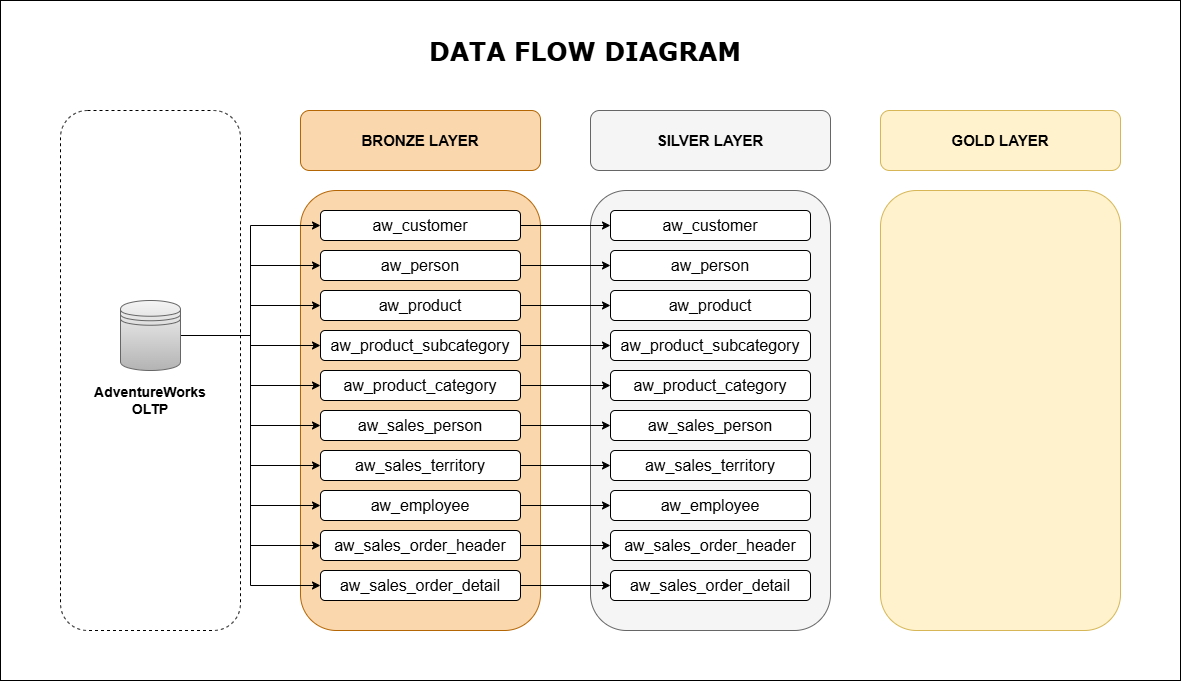

The diagram above was exported from draw.io. Its source (the exported page's mxGraphModel, read from the mxfile embedded in the PNG):
<mxGraphModel dx="2493" dy="1565" grid="1" gridSize="10" guides="1" tooltips="1" connect="1" arrows="1" fold="1" page="1" pageScale="1" pageWidth="850" pageHeight="1100" math="0" shadow="0">
  <root>
    <mxCell id="0" />
    <mxCell id="1" parent="0" />
    <mxCell id="XMnSRlvRcJ12DKzumWKW-56" parent="1" style="rounded=0;whiteSpace=wrap;html=1;" value="" vertex="1">
      <mxGeometry height="680" width="1180" y="10" as="geometry" />
    </mxCell>
    <mxCell id="XMnSRlvRcJ12DKzumWKW-4" parent="1" style="rounded=1;whiteSpace=wrap;html=1;strokeWidth=1;strokeColor=#b46504;fillColor=#fad7ac;gradientColor=none;" value="" vertex="1">
      <mxGeometry height="440" width="240" x="300" y="200" as="geometry" />
    </mxCell>
    <mxCell id="XMnSRlvRcJ12DKzumWKW-2" parent="1" style="rounded=1;whiteSpace=wrap;html=1;strokeWidth=1;strokeColor=default;dashed=1;" value="" vertex="1">
      <mxGeometry height="520" width="180" x="60" y="120" as="geometry" />
    </mxCell>
    <mxCell id="XMnSRlvRcJ12DKzumWKW-35" edge="1" parent="1" source="XMnSRlvRcJ12DKzumWKW-1" style="edgeStyle=orthogonalEdgeStyle;rounded=0;orthogonalLoop=1;jettySize=auto;html=1;entryX=0;entryY=0.5;entryDx=0;entryDy=0;" target="XMnSRlvRcJ12DKzumWKW-14">
      <mxGeometry relative="1" as="geometry" />
    </mxCell>
    <mxCell id="XMnSRlvRcJ12DKzumWKW-36" edge="1" parent="1" source="XMnSRlvRcJ12DKzumWKW-1" style="edgeStyle=orthogonalEdgeStyle;rounded=0;orthogonalLoop=1;jettySize=auto;html=1;exitX=1;exitY=0.5;exitDx=0;exitDy=0;entryX=0;entryY=0.5;entryDx=0;entryDy=0;" target="XMnSRlvRcJ12DKzumWKW-15">
      <mxGeometry relative="1" as="geometry" />
    </mxCell>
    <mxCell id="XMnSRlvRcJ12DKzumWKW-37" edge="1" parent="1" source="XMnSRlvRcJ12DKzumWKW-1" style="edgeStyle=orthogonalEdgeStyle;rounded=0;orthogonalLoop=1;jettySize=auto;html=1;entryX=0;entryY=0.5;entryDx=0;entryDy=0;" target="XMnSRlvRcJ12DKzumWKW-16">
      <mxGeometry relative="1" as="geometry" />
    </mxCell>
    <mxCell id="XMnSRlvRcJ12DKzumWKW-38" edge="1" parent="1" source="XMnSRlvRcJ12DKzumWKW-1" style="edgeStyle=orthogonalEdgeStyle;rounded=0;orthogonalLoop=1;jettySize=auto;html=1;entryX=0;entryY=0.5;entryDx=0;entryDy=0;" target="XMnSRlvRcJ12DKzumWKW-17">
      <mxGeometry relative="1" as="geometry" />
    </mxCell>
    <mxCell id="XMnSRlvRcJ12DKzumWKW-39" edge="1" parent="1" source="XMnSRlvRcJ12DKzumWKW-1" style="edgeStyle=orthogonalEdgeStyle;rounded=0;orthogonalLoop=1;jettySize=auto;html=1;entryX=0;entryY=0.5;entryDx=0;entryDy=0;" target="XMnSRlvRcJ12DKzumWKW-18">
      <mxGeometry relative="1" as="geometry" />
    </mxCell>
    <mxCell id="XMnSRlvRcJ12DKzumWKW-40" edge="1" parent="1" source="XMnSRlvRcJ12DKzumWKW-1" style="edgeStyle=orthogonalEdgeStyle;rounded=0;orthogonalLoop=1;jettySize=auto;html=1;entryX=0;entryY=0.5;entryDx=0;entryDy=0;" target="XMnSRlvRcJ12DKzumWKW-19">
      <mxGeometry relative="1" as="geometry" />
    </mxCell>
    <mxCell id="XMnSRlvRcJ12DKzumWKW-41" edge="1" parent="1" source="XMnSRlvRcJ12DKzumWKW-1" style="edgeStyle=orthogonalEdgeStyle;rounded=0;orthogonalLoop=1;jettySize=auto;html=1;entryX=0;entryY=0.5;entryDx=0;entryDy=0;" target="XMnSRlvRcJ12DKzumWKW-20">
      <mxGeometry relative="1" as="geometry" />
    </mxCell>
    <mxCell id="XMnSRlvRcJ12DKzumWKW-42" edge="1" parent="1" source="XMnSRlvRcJ12DKzumWKW-1" style="edgeStyle=orthogonalEdgeStyle;rounded=0;orthogonalLoop=1;jettySize=auto;html=1;entryX=0;entryY=0.5;entryDx=0;entryDy=0;" target="XMnSRlvRcJ12DKzumWKW-21">
      <mxGeometry relative="1" as="geometry" />
    </mxCell>
    <mxCell id="XMnSRlvRcJ12DKzumWKW-43" edge="1" parent="1" source="XMnSRlvRcJ12DKzumWKW-1" style="edgeStyle=orthogonalEdgeStyle;rounded=0;orthogonalLoop=1;jettySize=auto;html=1;entryX=0;entryY=0.5;entryDx=0;entryDy=0;" target="XMnSRlvRcJ12DKzumWKW-22">
      <mxGeometry relative="1" as="geometry" />
    </mxCell>
    <mxCell id="XMnSRlvRcJ12DKzumWKW-44" edge="1" parent="1" source="XMnSRlvRcJ12DKzumWKW-1" style="edgeStyle=orthogonalEdgeStyle;rounded=0;orthogonalLoop=1;jettySize=auto;html=1;entryX=0;entryY=0.5;entryDx=0;entryDy=0;" target="XMnSRlvRcJ12DKzumWKW-23">
      <mxGeometry relative="1" as="geometry" />
    </mxCell>
    <mxCell id="XMnSRlvRcJ12DKzumWKW-1" parent="1" style="shape=datastore;whiteSpace=wrap;html=1;fillColor=#f5f5f5;strokeColor=#666666;gradientColor=#b3b3b3;" value="" vertex="1">
      <mxGeometry height="70" width="60" x="120" y="310" as="geometry" />
    </mxCell>
    <mxCell id="XMnSRlvRcJ12DKzumWKW-3" parent="1" style="text;html=1;whiteSpace=wrap;strokeColor=none;fillColor=none;align=center;verticalAlign=middle;rounded=0;fontSize=14;fontStyle=1" value="AdventureWorks OLTP" vertex="1">
      <mxGeometry height="40" width="150" x="75" y="390" as="geometry" />
    </mxCell>
    <mxCell id="XMnSRlvRcJ12DKzumWKW-5" parent="1" style="rounded=1;whiteSpace=wrap;html=1;strokeWidth=1;strokeColor=#666666;fillColor=#f5f5f5;gradientColor=none;" value="" vertex="1">
      <mxGeometry height="440" width="240" x="590" y="200" as="geometry" />
    </mxCell>
    <mxCell id="XMnSRlvRcJ12DKzumWKW-6" parent="1" style="rounded=1;whiteSpace=wrap;html=1;strokeWidth=1;fillColor=#fff2cc;gradientColor=none;strokeColor=#d6b656;" value="" vertex="1">
      <mxGeometry height="440" width="240" x="880" y="200" as="geometry" />
    </mxCell>
    <mxCell id="XMnSRlvRcJ12DKzumWKW-7" parent="1" style="rounded=1;whiteSpace=wrap;html=1;strokeWidth=1;strokeColor=#b46504;fillColor=#fad7ac;" value="&lt;b&gt;&lt;font style=&quot;font-size: 15px;&quot;&gt;BRONZE LAYER&lt;/font&gt;&lt;/b&gt;" vertex="1">
      <mxGeometry height="60" width="240" x="300" y="120" as="geometry" />
    </mxCell>
    <mxCell id="XMnSRlvRcJ12DKzumWKW-8" parent="1" style="rounded=1;whiteSpace=wrap;html=1;strokeWidth=1;strokeColor=#666666;fillColor=#f5f5f5;gradientColor=none;fontStyle=1;fontSize=15;" value="SILVER LAYER" vertex="1">
      <mxGeometry height="60" width="240" x="590" y="120" as="geometry" />
    </mxCell>
    <mxCell id="XMnSRlvRcJ12DKzumWKW-9" parent="1" style="rounded=1;whiteSpace=wrap;html=1;strokeWidth=1;strokeColor=#d6b656;fillColor=#fff2cc;gradientColor=none;" value="&lt;font style=&quot;font-size: 15px;&quot;&gt;&lt;b&gt;GOLD LAYER&lt;/b&gt;&lt;/font&gt;" vertex="1">
      <mxGeometry height="60" width="240" x="880" y="120" as="geometry" />
    </mxCell>
    <mxCell id="XMnSRlvRcJ12DKzumWKW-45" edge="1" parent="1" source="XMnSRlvRcJ12DKzumWKW-14" style="edgeStyle=orthogonalEdgeStyle;rounded=0;orthogonalLoop=1;jettySize=auto;html=1;exitX=1;exitY=0.5;exitDx=0;exitDy=0;entryX=0;entryY=0.5;entryDx=0;entryDy=0;" target="XMnSRlvRcJ12DKzumWKW-24">
      <mxGeometry relative="1" as="geometry" />
    </mxCell>
    <mxCell id="XMnSRlvRcJ12DKzumWKW-14" parent="1" style="rounded=1;whiteSpace=wrap;html=1;fontSize=16;" value="aw_customer" vertex="1">
      <mxGeometry height="30" width="200" x="320" y="220" as="geometry" />
    </mxCell>
    <mxCell id="XMnSRlvRcJ12DKzumWKW-46" edge="1" parent="1" source="XMnSRlvRcJ12DKzumWKW-15" style="edgeStyle=orthogonalEdgeStyle;rounded=0;orthogonalLoop=1;jettySize=auto;html=1;entryX=0;entryY=0.5;entryDx=0;entryDy=0;" target="XMnSRlvRcJ12DKzumWKW-25">
      <mxGeometry relative="1" as="geometry" />
    </mxCell>
    <mxCell id="XMnSRlvRcJ12DKzumWKW-15" parent="1" style="rounded=1;whiteSpace=wrap;html=1;fontSize=16;" value="aw_person" vertex="1">
      <mxGeometry height="30" width="200" x="320" y="260" as="geometry" />
    </mxCell>
    <mxCell id="XMnSRlvRcJ12DKzumWKW-47" edge="1" parent="1" source="XMnSRlvRcJ12DKzumWKW-16" style="edgeStyle=orthogonalEdgeStyle;rounded=0;orthogonalLoop=1;jettySize=auto;html=1;" target="XMnSRlvRcJ12DKzumWKW-26">
      <mxGeometry relative="1" as="geometry" />
    </mxCell>
    <mxCell id="XMnSRlvRcJ12DKzumWKW-16" parent="1" style="rounded=1;whiteSpace=wrap;html=1;fontSize=16;" value="aw_product" vertex="1">
      <mxGeometry height="30" width="200" x="320" y="300" as="geometry" />
    </mxCell>
    <mxCell id="XMnSRlvRcJ12DKzumWKW-48" edge="1" parent="1" source="XMnSRlvRcJ12DKzumWKW-17" style="edgeStyle=orthogonalEdgeStyle;rounded=0;orthogonalLoop=1;jettySize=auto;html=1;" target="XMnSRlvRcJ12DKzumWKW-27">
      <mxGeometry relative="1" as="geometry" />
    </mxCell>
    <mxCell id="XMnSRlvRcJ12DKzumWKW-17" parent="1" style="rounded=1;whiteSpace=wrap;html=1;fontSize=16;" value="aw_product_subcategory" vertex="1">
      <mxGeometry height="30" width="200" x="320" y="340" as="geometry" />
    </mxCell>
    <mxCell id="XMnSRlvRcJ12DKzumWKW-49" edge="1" parent="1" source="XMnSRlvRcJ12DKzumWKW-18" style="edgeStyle=orthogonalEdgeStyle;rounded=0;orthogonalLoop=1;jettySize=auto;html=1;" target="XMnSRlvRcJ12DKzumWKW-28">
      <mxGeometry relative="1" as="geometry" />
    </mxCell>
    <mxCell id="XMnSRlvRcJ12DKzumWKW-18" parent="1" style="rounded=1;whiteSpace=wrap;html=1;fontSize=16;" value="aw_product_category" vertex="1">
      <mxGeometry height="30" width="200" x="320" y="380" as="geometry" />
    </mxCell>
    <mxCell id="XMnSRlvRcJ12DKzumWKW-50" edge="1" parent="1" source="XMnSRlvRcJ12DKzumWKW-19" style="edgeStyle=orthogonalEdgeStyle;rounded=0;orthogonalLoop=1;jettySize=auto;html=1;" target="XMnSRlvRcJ12DKzumWKW-29">
      <mxGeometry relative="1" as="geometry" />
    </mxCell>
    <mxCell id="XMnSRlvRcJ12DKzumWKW-19" parent="1" style="rounded=1;whiteSpace=wrap;html=1;fontSize=16;" value="aw_sales_person" vertex="1">
      <mxGeometry height="30" width="200" x="320" y="420" as="geometry" />
    </mxCell>
    <mxCell id="XMnSRlvRcJ12DKzumWKW-51" edge="1" parent="1" source="XMnSRlvRcJ12DKzumWKW-20" style="edgeStyle=orthogonalEdgeStyle;rounded=0;orthogonalLoop=1;jettySize=auto;html=1;" target="XMnSRlvRcJ12DKzumWKW-30">
      <mxGeometry relative="1" as="geometry" />
    </mxCell>
    <mxCell id="XMnSRlvRcJ12DKzumWKW-20" parent="1" style="rounded=1;whiteSpace=wrap;html=1;fontSize=16;" value="aw_sales_territory" vertex="1">
      <mxGeometry height="30" width="200" x="320" y="460" as="geometry" />
    </mxCell>
    <mxCell id="XMnSRlvRcJ12DKzumWKW-52" edge="1" parent="1" source="XMnSRlvRcJ12DKzumWKW-21" style="edgeStyle=orthogonalEdgeStyle;rounded=0;orthogonalLoop=1;jettySize=auto;html=1;" target="XMnSRlvRcJ12DKzumWKW-31">
      <mxGeometry relative="1" as="geometry" />
    </mxCell>
    <mxCell id="XMnSRlvRcJ12DKzumWKW-21" parent="1" style="rounded=1;whiteSpace=wrap;html=1;fontSize=16;" value="aw_employee" vertex="1">
      <mxGeometry height="30" width="200" x="320" y="500" as="geometry" />
    </mxCell>
    <mxCell id="XMnSRlvRcJ12DKzumWKW-53" edge="1" parent="1" source="XMnSRlvRcJ12DKzumWKW-22" style="edgeStyle=orthogonalEdgeStyle;rounded=0;orthogonalLoop=1;jettySize=auto;html=1;" target="XMnSRlvRcJ12DKzumWKW-32">
      <mxGeometry relative="1" as="geometry" />
    </mxCell>
    <mxCell id="XMnSRlvRcJ12DKzumWKW-22" parent="1" style="rounded=1;whiteSpace=wrap;html=1;fontSize=16;" value="aw_sales_order_header" vertex="1">
      <mxGeometry height="30" width="200" x="320" y="540" as="geometry" />
    </mxCell>
    <mxCell id="XMnSRlvRcJ12DKzumWKW-54" edge="1" parent="1" source="XMnSRlvRcJ12DKzumWKW-23" style="edgeStyle=orthogonalEdgeStyle;rounded=0;orthogonalLoop=1;jettySize=auto;html=1;" target="XMnSRlvRcJ12DKzumWKW-33">
      <mxGeometry relative="1" as="geometry" />
    </mxCell>
    <mxCell id="XMnSRlvRcJ12DKzumWKW-23" parent="1" style="rounded=1;whiteSpace=wrap;html=1;fontSize=16;" value="aw_sales_order_detail" vertex="1">
      <mxGeometry height="30" width="200" x="320" y="580" as="geometry" />
    </mxCell>
    <mxCell id="XMnSRlvRcJ12DKzumWKW-24" parent="1" style="rounded=1;whiteSpace=wrap;html=1;fontSize=16;" value="aw_customer" vertex="1">
      <mxGeometry height="30" width="200" x="610" y="220" as="geometry" />
    </mxCell>
    <mxCell id="XMnSRlvRcJ12DKzumWKW-25" parent="1" style="rounded=1;whiteSpace=wrap;html=1;fontSize=16;" value="aw_person" vertex="1">
      <mxGeometry height="30" width="200" x="610" y="260" as="geometry" />
    </mxCell>
    <mxCell id="XMnSRlvRcJ12DKzumWKW-26" parent="1" style="rounded=1;whiteSpace=wrap;html=1;fontSize=16;" value="aw_product" vertex="1">
      <mxGeometry height="30" width="200" x="610" y="300" as="geometry" />
    </mxCell>
    <mxCell id="XMnSRlvRcJ12DKzumWKW-27" parent="1" style="rounded=1;whiteSpace=wrap;html=1;fontSize=16;" value="aw_product_subcategory" vertex="1">
      <mxGeometry height="30" width="200" x="610" y="340" as="geometry" />
    </mxCell>
    <mxCell id="XMnSRlvRcJ12DKzumWKW-28" parent="1" style="rounded=1;whiteSpace=wrap;html=1;fontSize=16;" value="aw_product_category" vertex="1">
      <mxGeometry height="30" width="200" x="610" y="380" as="geometry" />
    </mxCell>
    <mxCell id="XMnSRlvRcJ12DKzumWKW-29" parent="1" style="rounded=1;whiteSpace=wrap;html=1;fontSize=16;" value="aw_sales_person" vertex="1">
      <mxGeometry height="30" width="200" x="610" y="420" as="geometry" />
    </mxCell>
    <mxCell id="XMnSRlvRcJ12DKzumWKW-30" parent="1" style="rounded=1;whiteSpace=wrap;html=1;fontSize=16;" value="aw_sales_territory" vertex="1">
      <mxGeometry height="30" width="200" x="610" y="460" as="geometry" />
    </mxCell>
    <mxCell id="XMnSRlvRcJ12DKzumWKW-31" parent="1" style="rounded=1;whiteSpace=wrap;html=1;fontSize=16;" value="aw_employee" vertex="1">
      <mxGeometry height="30" width="200" x="610" y="500" as="geometry" />
    </mxCell>
    <mxCell id="XMnSRlvRcJ12DKzumWKW-32" parent="1" style="rounded=1;whiteSpace=wrap;html=1;fontSize=16;" value="aw_sales_order_header" vertex="1">
      <mxGeometry height="30" width="200" x="610" y="540" as="geometry" />
    </mxCell>
    <mxCell id="XMnSRlvRcJ12DKzumWKW-33" parent="1" style="rounded=1;whiteSpace=wrap;html=1;fontSize=16;" value="aw_sales_order_detail" vertex="1">
      <mxGeometry height="30" width="200" x="610" y="580" as="geometry" />
    </mxCell>
    <mxCell id="XMnSRlvRcJ12DKzumWKW-55" parent="1" style="text;html=1;whiteSpace=wrap;strokeColor=none;fillColor=none;align=center;verticalAlign=middle;rounded=0;fontSize=25;fontStyle=1;fontFamily=Verdana;" value="DATA FLOW DIAGRAM" vertex="1">
      <mxGeometry height="60" width="320" x="425" y="30" as="geometry" />
    </mxCell>
  </root>
</mxGraphModel>